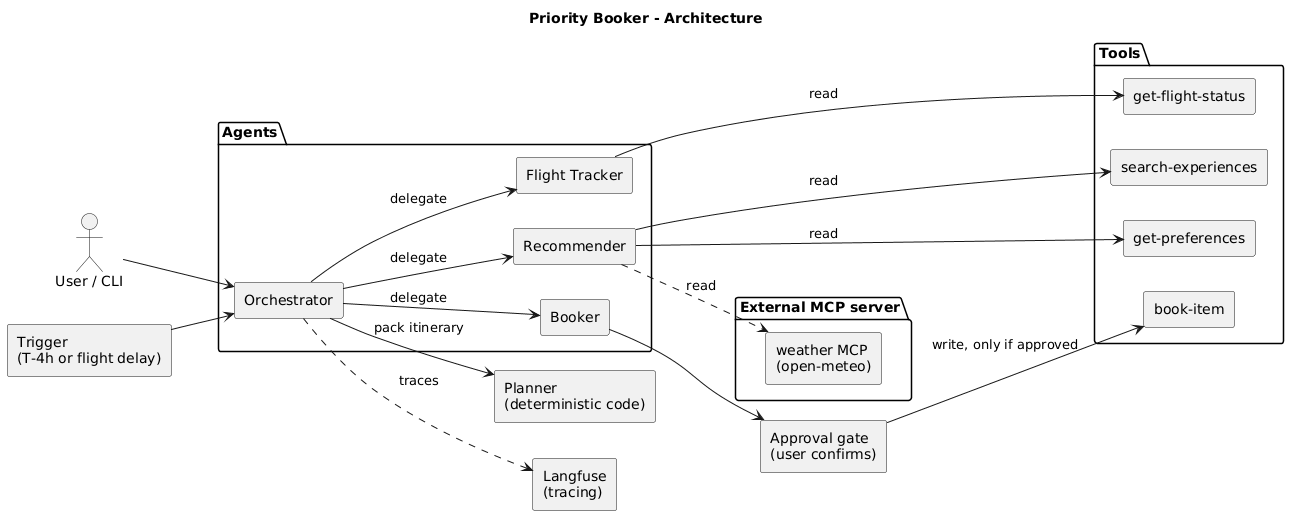

The diagram above was rendered by PlantUML. Its source (embedded in the PNG):
@startuml
title Priority Booker - Architecture
left to right direction
skinparam componentStyle rectangle
skinparam shadowing false

actor "User / CLI" as User
rectangle "Trigger\n(T-4h or flight delay)" as Trigger

package "Agents" {
  component "Orchestrator" as O
  component "Flight Tracker" as FT
  component "Recommender" as R
  component "Booker" as B
}

component "Planner\n(deterministic code)" as P

rectangle "Approval gate\n(user confirms)" as G

package "Tools" {
  component "get-flight-status" as T1
  component "search-experiences" as T2
  component "get-preferences" as T3
  component "book-item" as T4
}

package "External MCP server" {
  component "weather MCP\n(open-meteo)" as M1
}

component "Langfuse\n(tracing)" as LF

User --> O
Trigger --> O
O --> FT : delegate
O --> R : delegate
O --> P : pack itinerary
O --> B : delegate
FT --> T1 : read
R --> T2 : read
R --> T3 : read
R ..> M1 : read
B --> G
G --> T4 : write, only if approved
O ..> LF : traces
@enduml